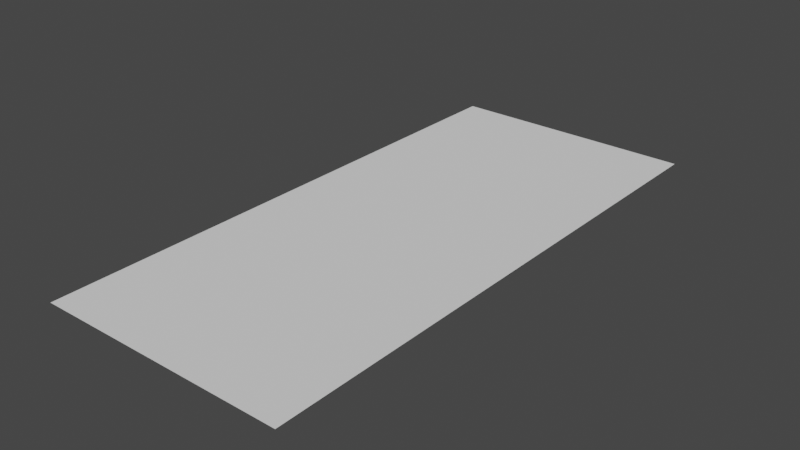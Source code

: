 # Source: level3.blend  (saved by Blender 3.4.6; exported with 4.5.12 LTS)
import bpy
from mathutils import Matrix  # noqa: F401  (used for matrix-valued properties, if any)

bpy.ops.wm.read_factory_settings(use_empty=True)
scene = bpy.context.scene
scene.name = 'Scene'

# ---- collections
col_collection = bpy.data.collections.new('Collection'); scene.collection.children.link(col_collection)

# ---- world
world_world = bpy.data.worlds.new('World'); scene.world = world_world
world_world.use_nodes = True; world_world.node_tree.nodes.clear()
_N = world_world.node_tree.nodes; _L = world_world.node_tree.links
n0 = _N.new('ShaderNodeOutputWorld'); n0.name = 'World Output'; n0.location = (300, 300)
n1 = _N.new('ShaderNodeBackground'); n1.name = 'Background'; n1.location = (10, 300)
n1.inputs[0].default_value = (0.05088, 0.05088, 0.05088, 1.0)
_L.new(n1.outputs[0], n0.inputs[0])
n0.is_active_output = True
world_world.color = (0.05088, 0.05088, 0.05088)
world_world.use_sun_shadow = False
world_world.sun_shadow_jitter_overblur = 0.0

# ---- meshes
me_plane = bpy.data.meshes.new('Plane')
me_plane.from_pydata([(-1.8, -4.0, -0.8), (-1.8, 4.0, -0.8), (-1.4, 4.0, -0.8), (-1.4, -4.0, -0.8), (-1.0, 4.0, -0.8), (-1.0, -4.0, -0.8), (-0.6, -4.0, -0.8), (-0.6, 4.0, -0.8), (-0.2, -4.0, -0.8), (-0.2, 4.0, -0.8), (0.2, -4.0, -0.8), (0.6, -4.0, -0.8), (0.2, 4.0, -0.8), (0.6, 4.0, -0.8), (1.0, -4.0, -0.8), (1.0, 4.0, -0.8), (1.4, -4.0, -0.8), (1.4, 4.0, -0.8), (1.8, 4.0, -0.8), (1.8, -4.0, -0.8)], [], [(0, 3, 2, 1), (3, 5, 4, 2), (5, 6, 7, 4), (6, 8, 9, 7), (8, 10, 12, 9), (10, 11, 13, 12), (11, 14, 15, 13), (14, 16, 17, 15), (16, 19, 18, 17)])
_uv = me_plane.uv_layers.new(name='UVMap')
_uv.uv.foreach_set('vector', [0.0, 0.0, 1.0, 0.0, 1.0, 1.0, 0.0, 1.0, 0.0, 0.0, 1.0, 0.0, 1.0, 1.0, 0.0, 1.0, 0.0, 0.0, 1.0, 0.0, 1.0, 1.0, 0.0, 1.0, 0.0, 0.0, 1.0, 0.0, 1.0, 1.0, 0.0, 1.0, 0.0, 0.0, 1.0, 0.0, 1.0, 1.0, 0.0, 1.0, 0.0, 0.0, 1.0, 0.0, 1.0, 1.0, 0.0, 1.0, 0.0, 0.0, 1.0, 0.0, 1.0, 1.0, 0.0, 1.0, 0.0, 0.0, 1.0, 0.0, 1.0, 1.0, 0.0, 1.0, 0.0, 0.0, 1.0, 0.0, 1.0, 1.0, 0.0, 1.0])
me_plane.update()

# ---- objects
ob_plane = bpy.data.objects.new('Plane', me_plane)

# ---- transforms, parenting, visibility, modifiers, constraints
ob_plane.location = (0.0, 0.0, 0.0)

# ---- collection membership
col_collection.objects.link(ob_plane)

# ---- scene / render settings (as saved in the file)
scene.frame_start = 1; scene.frame_end = 250; scene.frame_set(1)
scene.render.engine = 'BLENDER_EEVEE_NEXT'
scene.cycles.sampling_pattern = 'TABULATED_SOBOL'
scene.cycles.use_light_tree = False
scene.view_settings.view_transform = 'Filmic'
bpy.context.view_layer.update()

# ---- added for rendering (the .blend has no active camera and no usable light): camera, sun
cam_auto = bpy.data.cameras.new('AutoCamera')
cam_auto.lens = 50.0
cam_auto.sensor_width = 36.0
cam_auto.clip_end = 1000.0
ob_auto_camera = bpy.data.objects.new('AutoCamera', cam_auto)
scene.collection.objects.link(ob_auto_camera)
ob_auto_camera.location = (8.1167, -9.74005, 5.69336)
ob_auto_camera.rotation_euler = (1.09748, -7.21219e-08, 0.694738)
scene.camera = ob_auto_camera
light_auto_sun = bpy.data.lights.new('AutoSun', 'SUN')
light_auto_sun.energy = 3.0
light_auto_sun.angle = 0.0523599
ob_auto_sun = bpy.data.objects.new('AutoSun', light_auto_sun)
scene.collection.objects.link(ob_auto_sun)
ob_auto_sun.rotation_euler = (0.872665, 0.174533, 0.523599)
bpy.context.view_layer.update()

